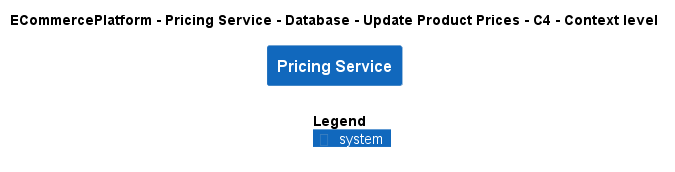

The diagram above was rendered by PlantUML. Its source (embedded in the PNG):
@startuml
!include ..\..\..\..\..\..\..\.c4s\C4_Context.puml

AddElementTag("c4interflow:lifecycle:new", $bgColor=green, $fontColor=#ffffff, $borderColor=green, $shadowing="False")
AddElementTag("c4interflow:lifecycle:changed", $bgColor=orange, $fontColor=#ffffff, $borderColor=orange, $shadowing="False")
AddElementTag("c4interflow:lifecycle:removed", $bgColor=red, $fontColor=#ffffff, $borderColor=red, $shadowing="False")

AddRelTag("c4interflow:lifecycle:new", $textColor=green, $lineColor=green)
AddRelTag("c4interflow:lifecycle:changed", $textColor=orange, $lineColor=orange)
AddRelTag("c4interflow:lifecycle:removed", $textColor=red, $lineColor=red)

SHOW_PERSON_PORTRAIT()
LAYOUT_TOP_DOWN()

skinparam linetype polyline

title ECommercePlatform - Pricing Service - Database - Update Product Prices - C4 - Context level

System(ECommercePlatform.SoftwareSystems.PricingService, "Pricing Service", "")



SHOW_LEGEND()
@enduml